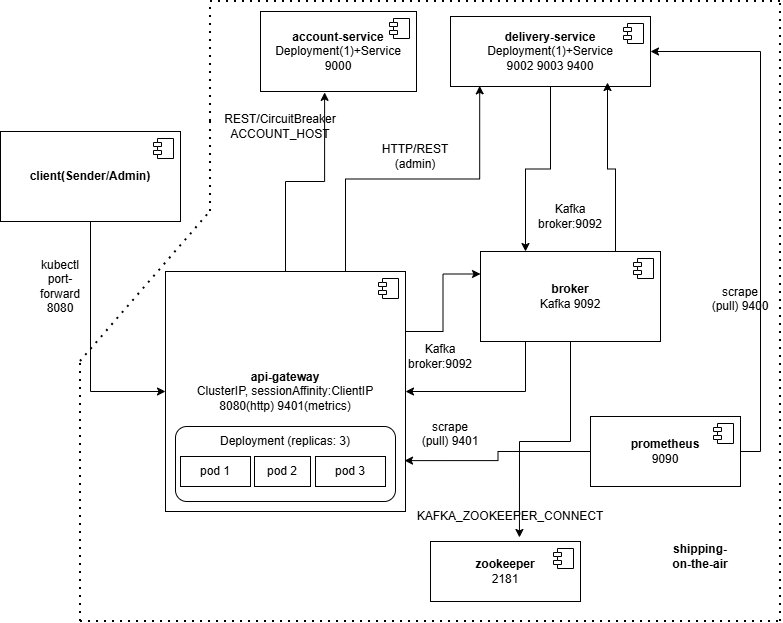

The diagram above was exported from draw.io. Its source (the exported page's mxGraphModel, read from the mxfile embedded in the PNG):
<mxGraphModel dx="1414" dy="743" grid="1" gridSize="10" guides="1" tooltips="1" connect="1" arrows="1" fold="1" page="1" pageScale="1" pageWidth="827" pageHeight="1169" math="0" shadow="0">
  <root>
    <mxCell id="0" />
    <mxCell id="1" parent="0" />
    <mxCell id="Hosg6N1h82NSGXgXXpme-1" edge="1" parent="1" source="Hosg6N1h82NSGXgXXpme-3" style="edgeStyle=orthogonalEdgeStyle;rounded=0;orthogonalLoop=1;jettySize=auto;html=1;exitX=0.5;exitY=1;exitDx=0;exitDy=0;entryX=0;entryY=0.5;entryDx=0;entryDy=0;" target="Hosg6N1h82NSGXgXXpme-6">
      <mxGeometry relative="1" as="geometry" />
    </mxCell>
    <mxCell id="Hosg6N1h82NSGXgXXpme-3" parent="1" style="html=1;dropTarget=0;whiteSpace=wrap;" value="&lt;b&gt;client(Sender/Admin)&lt;/b&gt;" vertex="1">
      <mxGeometry height="90" width="180" x="20" y="230" as="geometry" />
    </mxCell>
    <mxCell id="Hosg6N1h82NSGXgXXpme-4" parent="Hosg6N1h82NSGXgXXpme-3" style="shape=module;jettyWidth=8;jettyHeight=4;" value="" vertex="1">
      <mxGeometry height="20" relative="1" width="20" x="1" as="geometry">
        <mxPoint x="-27" y="7" as="offset" />
      </mxGeometry>
    </mxCell>
    <mxCell id="Hosg6N1h82NSGXgXXpme-67" edge="1" parent="1" source="Hosg6N1h82NSGXgXXpme-6" style="edgeStyle=orthogonalEdgeStyle;rounded=0;orthogonalLoop=1;jettySize=auto;html=1;exitX=1;exitY=0.25;exitDx=0;exitDy=0;entryX=0;entryY=0.25;entryDx=0;entryDy=0;" target="Hosg6N1h82NSGXgXXpme-34">
      <mxGeometry relative="1" as="geometry" />
    </mxCell>
    <mxCell id="Hosg6N1h82NSGXgXXpme-6" parent="1" style="html=1;dropTarget=0;whiteSpace=wrap;" value="&lt;b&gt;api-gateway&lt;/b&gt;&lt;div&gt;ClusterIP, sessionAffinity:ClientIP&lt;/div&gt;&lt;div&gt;8080(http) 9401(metrics)&lt;/div&gt;" vertex="1">
      <mxGeometry height="240" width="240" x="185" y="370" as="geometry" />
    </mxCell>
    <mxCell id="Hosg6N1h82NSGXgXXpme-7" parent="Hosg6N1h82NSGXgXXpme-6" style="shape=module;jettyWidth=8;jettyHeight=4;" value="" vertex="1">
      <mxGeometry height="20" relative="1" width="20" x="1" as="geometry">
        <mxPoint x="-27" y="7" as="offset" />
      </mxGeometry>
    </mxCell>
    <mxCell id="Hosg6N1h82NSGXgXXpme-8" parent="1" style="html=1;dropTarget=0;whiteSpace=wrap;" value="&lt;b&gt;account-service&lt;/b&gt;&lt;div&gt;Deployment(1)+Service&lt;br&gt;&lt;div&gt;9000&lt;/div&gt;&lt;/div&gt;" vertex="1">
      <mxGeometry height="80" width="156" x="280" y="110" as="geometry" />
    </mxCell>
    <mxCell id="Hosg6N1h82NSGXgXXpme-9" parent="Hosg6N1h82NSGXgXXpme-8" style="shape=module;jettyWidth=8;jettyHeight=4;" value="" vertex="1">
      <mxGeometry height="20" relative="1" width="20" x="1" as="geometry">
        <mxPoint x="-27" y="7" as="offset" />
      </mxGeometry>
    </mxCell>
    <mxCell id="Hosg6N1h82NSGXgXXpme-71" edge="1" parent="1" source="Hosg6N1h82NSGXgXXpme-10" style="edgeStyle=orthogonalEdgeStyle;rounded=0;orthogonalLoop=1;jettySize=auto;html=1;exitX=0.5;exitY=1;exitDx=0;exitDy=0;entryX=0.25;entryY=0;entryDx=0;entryDy=0;" target="Hosg6N1h82NSGXgXXpme-34">
      <mxGeometry relative="1" as="geometry" />
    </mxCell>
    <mxCell id="Hosg6N1h82NSGXgXXpme-10" parent="1" style="html=1;dropTarget=0;whiteSpace=wrap;" value="&lt;b&gt;delivery-service&lt;/b&gt;&lt;div&gt;&lt;span style=&quot;background-color: transparent; color: light-dark(rgb(0, 0, 0), rgb(255, 255, 255));&quot;&gt;Deployment(1)+Service&lt;/span&gt;&lt;/div&gt;&lt;div&gt;&lt;span style=&quot;background-color: transparent; color: light-dark(rgb(0, 0, 0), rgb(255, 255, 255));&quot;&gt;9002 9003 9400&lt;/span&gt;&lt;/div&gt;" vertex="1">
      <mxGeometry height="70" width="200" x="470" y="115" as="geometry" />
    </mxCell>
    <mxCell id="Hosg6N1h82NSGXgXXpme-11" parent="Hosg6N1h82NSGXgXXpme-10" style="shape=module;jettyWidth=8;jettyHeight=4;" value="" vertex="1">
      <mxGeometry height="20" relative="1" width="20" x="1" as="geometry">
        <mxPoint x="-27" y="7" as="offset" />
      </mxGeometry>
    </mxCell>
    <mxCell id="Hosg6N1h82NSGXgXXpme-13" edge="1" parent="1" source="Hosg6N1h82NSGXgXXpme-14" style="edgeStyle=orthogonalEdgeStyle;rounded=0;orthogonalLoop=1;jettySize=auto;html=1;exitX=1;exitY=0.5;exitDx=0;exitDy=0;entryX=1;entryY=0.5;entryDx=0;entryDy=0;" target="Hosg6N1h82NSGXgXXpme-10">
      <mxGeometry relative="1" as="geometry" />
    </mxCell>
    <mxCell id="Hosg6N1h82NSGXgXXpme-14" parent="1" style="html=1;dropTarget=0;whiteSpace=wrap;" value="&lt;b&gt;prometheus&lt;/b&gt;&lt;div&gt;9090&lt;/div&gt;" vertex="1">
      <mxGeometry height="70" width="150" x="610" y="515" as="geometry" />
    </mxCell>
    <mxCell id="Hosg6N1h82NSGXgXXpme-15" parent="Hosg6N1h82NSGXgXXpme-14" style="shape=module;jettyWidth=8;jettyHeight=4;" value="" vertex="1">
      <mxGeometry height="20" relative="1" width="20" x="1" as="geometry">
        <mxPoint x="-27" y="7" as="offset" />
      </mxGeometry>
    </mxCell>
    <mxCell id="Hosg6N1h82NSGXgXXpme-30" parent="1" style="text;html=1;whiteSpace=wrap;strokeColor=none;fillColor=none;align=center;verticalAlign=middle;rounded=0;" value="scrape (pull) 9400&lt;div&gt;&lt;br&gt;&lt;/div&gt;" vertex="1">
      <mxGeometry height="30" width="60" x="730" y="390" as="geometry" />
    </mxCell>
    <mxCell id="Hosg6N1h82NSGXgXXpme-31" parent="1" style="text;html=1;whiteSpace=wrap;strokeColor=none;fillColor=none;align=center;verticalAlign=middle;rounded=0;" value="&lt;b&gt;shipping-on-the-air&lt;/b&gt;" vertex="1">
      <mxGeometry height="30" width="60" x="690" y="640" as="geometry" />
    </mxCell>
    <mxCell id="Hosg6N1h82NSGXgXXpme-69" edge="1" parent="1" source="Hosg6N1h82NSGXgXXpme-34" style="edgeStyle=orthogonalEdgeStyle;rounded=0;orthogonalLoop=1;jettySize=auto;html=1;exitX=0.25;exitY=1;exitDx=0;exitDy=0;entryX=1;entryY=0.5;entryDx=0;entryDy=0;" target="Hosg6N1h82NSGXgXXpme-6">
      <mxGeometry relative="1" as="geometry" />
    </mxCell>
    <mxCell id="Hosg6N1h82NSGXgXXpme-34" parent="1" style="html=1;dropTarget=0;whiteSpace=wrap;" value="&lt;b&gt;broker&lt;/b&gt;&lt;div&gt;Kafka 9092&lt;/div&gt;" vertex="1">
      <mxGeometry height="90" width="180" x="500" y="350" as="geometry" />
    </mxCell>
    <mxCell id="Hosg6N1h82NSGXgXXpme-35" parent="Hosg6N1h82NSGXgXXpme-34" style="shape=module;jettyWidth=8;jettyHeight=4;" value="" vertex="1">
      <mxGeometry height="20" relative="1" width="20" x="1" as="geometry">
        <mxPoint x="-27" y="7" as="offset" />
      </mxGeometry>
    </mxCell>
    <mxCell id="Hosg6N1h82NSGXgXXpme-36" parent="1" style="html=1;dropTarget=0;whiteSpace=wrap;" value="&lt;b&gt;zookeeper&lt;/b&gt;&lt;div&gt;2181&lt;/div&gt;" vertex="1">
      <mxGeometry height="60" width="150" x="450" y="640" as="geometry" />
    </mxCell>
    <mxCell id="Hosg6N1h82NSGXgXXpme-37" parent="Hosg6N1h82NSGXgXXpme-36" style="shape=module;jettyWidth=8;jettyHeight=4;" value="" vertex="1">
      <mxGeometry height="20" relative="1" width="20" x="1" as="geometry">
        <mxPoint x="-27" y="7" as="offset" />
      </mxGeometry>
    </mxCell>
    <mxCell id="Hosg6N1h82NSGXgXXpme-38" parent="1" style="text;html=1;whiteSpace=wrap;strokeColor=none;fillColor=none;align=center;verticalAlign=middle;rounded=0;" value="KAFKA_ZOOKEEPER_CONNECT" vertex="1">
      <mxGeometry height="30" width="60" x="500" y="600" as="geometry" />
    </mxCell>
    <mxCell id="Hosg6N1h82NSGXgXXpme-43" edge="1" parent="1" source="Hosg6N1h82NSGXgXXpme-6" style="edgeStyle=orthogonalEdgeStyle;rounded=0;orthogonalLoop=1;jettySize=auto;html=1;exitX=0.75;exitY=0;exitDx=0;exitDy=0;entryX=0.146;entryY=0.991;entryDx=0;entryDy=0;entryPerimeter=0;" target="Hosg6N1h82NSGXgXXpme-10">
      <mxGeometry relative="1" as="geometry">
        <mxPoint x="540" y="87" as="targetPoint" />
      </mxGeometry>
    </mxCell>
    <mxCell id="Hosg6N1h82NSGXgXXpme-44" parent="1" style="text;html=1;whiteSpace=wrap;strokeColor=none;fillColor=none;align=center;verticalAlign=middle;rounded=0;" value="REST/CircuitBreaker&lt;div&gt;ACCOUNT_HOST&lt;/div&gt;" vertex="1">
      <mxGeometry height="30" width="60" x="270" y="210" as="geometry" />
    </mxCell>
    <mxCell id="Hosg6N1h82NSGXgXXpme-45" edge="1" parent="1" source="Hosg6N1h82NSGXgXXpme-6" style="edgeStyle=orthogonalEdgeStyle;rounded=0;orthogonalLoop=1;jettySize=auto;html=1;entryX=0.411;entryY=1.011;entryDx=0;entryDy=0;entryPerimeter=0;" target="Hosg6N1h82NSGXgXXpme-8">
      <mxGeometry relative="1" as="geometry" />
    </mxCell>
    <mxCell id="Hosg6N1h82NSGXgXXpme-46" parent="1" style="text;html=1;whiteSpace=wrap;strokeColor=none;fillColor=none;align=center;verticalAlign=middle;rounded=0;" value="HTTP/REST (admin)" vertex="1">
      <mxGeometry height="30" width="60" x="405" y="240" as="geometry" />
    </mxCell>
    <mxCell id="Hosg6N1h82NSGXgXXpme-47" edge="1" parent="1" style="endArrow=none;dashed=1;html=1;dashPattern=1 3;strokeWidth=2;rounded=0;" value="">
      <mxGeometry height="50" relative="1" width="50" as="geometry">
        <mxPoint x="230" y="100" as="sourcePoint" />
        <mxPoint x="800" y="100" as="targetPoint" />
      </mxGeometry>
    </mxCell>
    <mxCell id="Hosg6N1h82NSGXgXXpme-48" edge="1" parent="1" style="endArrow=none;dashed=1;html=1;dashPattern=1 3;strokeWidth=2;rounded=0;" value="">
      <mxGeometry height="50" relative="1" width="50" as="geometry">
        <mxPoint x="230" y="220" as="sourcePoint" />
        <mxPoint x="230" y="100" as="targetPoint" />
      </mxGeometry>
    </mxCell>
    <mxCell id="Hosg6N1h82NSGXgXXpme-50" edge="1" parent="1" style="endArrow=none;dashed=1;html=1;dashPattern=1 3;strokeWidth=2;rounded=0;" value="">
      <mxGeometry height="50" relative="1" width="50" as="geometry">
        <mxPoint x="230" y="310" as="sourcePoint" />
        <mxPoint x="230" y="220" as="targetPoint" />
      </mxGeometry>
    </mxCell>
    <mxCell id="Hosg6N1h82NSGXgXXpme-51" edge="1" parent="1" style="endArrow=none;dashed=1;html=1;dashPattern=1 3;strokeWidth=2;rounded=0;" value="">
      <mxGeometry height="50" relative="1" width="50" as="geometry">
        <mxPoint x="100" y="460" as="sourcePoint" />
        <mxPoint x="230" y="310" as="targetPoint" />
      </mxGeometry>
    </mxCell>
    <mxCell id="Hosg6N1h82NSGXgXXpme-52" edge="1" parent="1" style="endArrow=none;dashed=1;html=1;dashPattern=1 3;strokeWidth=2;rounded=0;" value="">
      <mxGeometry height="50" relative="1" width="50" as="geometry">
        <mxPoint x="100" y="720" as="sourcePoint" />
        <mxPoint x="100" y="460" as="targetPoint" />
      </mxGeometry>
    </mxCell>
    <mxCell id="Hosg6N1h82NSGXgXXpme-53" edge="1" parent="1" style="endArrow=none;dashed=1;html=1;dashPattern=1 3;strokeWidth=2;rounded=0;" value="">
      <mxGeometry height="50" relative="1" width="50" as="geometry">
        <mxPoint x="100" y="720" as="sourcePoint" />
        <mxPoint x="800" y="720" as="targetPoint" />
      </mxGeometry>
    </mxCell>
    <mxCell id="Hosg6N1h82NSGXgXXpme-54" edge="1" parent="1" style="endArrow=none;dashed=1;html=1;dashPattern=1 3;strokeWidth=2;rounded=0;" value="">
      <mxGeometry height="50" relative="1" width="50" as="geometry">
        <mxPoint x="800" y="720" as="sourcePoint" />
        <mxPoint x="800" y="100" as="targetPoint" />
      </mxGeometry>
    </mxCell>
    <mxCell id="Hosg6N1h82NSGXgXXpme-55" parent="1" style="text;html=1;whiteSpace=wrap;strokeColor=none;fillColor=none;align=center;verticalAlign=middle;rounded=0;" value="kubectl port-forward 8080" vertex="1">
      <mxGeometry height="30" width="60" x="50" y="370" as="geometry" />
    </mxCell>
    <mxCell id="Hosg6N1h82NSGXgXXpme-58" parent="1" style="rounded=0;whiteSpace=wrap;html=1;" value="pod 1" vertex="1">
      <mxGeometry height="30" width="70" x="200" y="555" as="geometry" />
    </mxCell>
    <mxCell id="Hosg6N1h82NSGXgXXpme-59" parent="1" style="rounded=0;whiteSpace=wrap;html=1;" value="pod 2" vertex="1">
      <mxGeometry height="30" width="56" x="274" y="555" as="geometry" />
    </mxCell>
    <mxCell id="Hosg6N1h82NSGXgXXpme-60" parent="1" style="rounded=0;whiteSpace=wrap;html=1;" value="pod 3" vertex="1">
      <mxGeometry height="30" width="70" x="335" y="555" as="geometry" />
    </mxCell>
    <mxCell id="Hosg6N1h82NSGXgXXpme-62" parent="1" style="rounded=1;whiteSpace=wrap;html=1;fillColor=none;" value="" vertex="1">
      <mxGeometry height="75" width="220" x="195" y="525" as="geometry" />
    </mxCell>
    <mxCell id="Hosg6N1h82NSGXgXXpme-63" parent="1" style="text;html=1;whiteSpace=wrap;strokeColor=none;fillColor=none;align=center;verticalAlign=middle;rounded=0;" value="Deployment (replicas: 3)" vertex="1">
      <mxGeometry height="30" width="150" x="230" y="525" as="geometry" />
    </mxCell>
    <mxCell id="Hosg6N1h82NSGXgXXpme-70" parent="1" style="text;html=1;whiteSpace=wrap;strokeColor=none;fillColor=none;align=center;verticalAlign=middle;rounded=0;" value="Kafka broker:9092" vertex="1">
      <mxGeometry height="30" width="60" x="430" y="440" as="geometry" />
    </mxCell>
    <mxCell id="Hosg6N1h82NSGXgXXpme-72" edge="1" parent="1" source="Hosg6N1h82NSGXgXXpme-34" style="edgeStyle=orthogonalEdgeStyle;rounded=0;orthogonalLoop=1;jettySize=auto;html=1;exitX=0.75;exitY=0;exitDx=0;exitDy=0;entryX=0.785;entryY=0.943;entryDx=0;entryDy=0;entryPerimeter=0;" target="Hosg6N1h82NSGXgXXpme-10">
      <mxGeometry relative="1" as="geometry" />
    </mxCell>
    <mxCell id="Hosg6N1h82NSGXgXXpme-73" parent="1" style="text;html=1;whiteSpace=wrap;strokeColor=none;fillColor=none;align=center;verticalAlign=middle;rounded=0;" value="Kafka broker:9092" vertex="1">
      <mxGeometry height="30" width="60" x="560" y="300" as="geometry" />
    </mxCell>
    <mxCell id="Hosg6N1h82NSGXgXXpme-74" edge="1" parent="1" source="Hosg6N1h82NSGXgXXpme-34" style="edgeStyle=orthogonalEdgeStyle;rounded=0;orthogonalLoop=1;jettySize=auto;html=1;exitX=0.5;exitY=1;exitDx=0;exitDy=0;entryX=0.593;entryY=-0.067;entryDx=0;entryDy=0;entryPerimeter=0;" target="Hosg6N1h82NSGXgXXpme-36">
      <mxGeometry relative="1" as="geometry" />
    </mxCell>
    <mxCell id="Hosg6N1h82NSGXgXXpme-75" edge="1" parent="1" source="Hosg6N1h82NSGXgXXpme-14" style="edgeStyle=orthogonalEdgeStyle;rounded=0;orthogonalLoop=1;jettySize=auto;html=1;exitX=0;exitY=0.5;exitDx=0;exitDy=0;entryX=0.996;entryY=0.788;entryDx=0;entryDy=0;entryPerimeter=0;" target="Hosg6N1h82NSGXgXXpme-6">
      <mxGeometry relative="1" as="geometry" />
    </mxCell>
    <mxCell id="Hosg6N1h82NSGXgXXpme-76" parent="1" style="text;html=1;whiteSpace=wrap;strokeColor=none;fillColor=none;align=center;verticalAlign=middle;rounded=0;" value="scrape (pull) 9401&lt;div&gt;&lt;br&gt;&lt;/div&gt;" vertex="1">
      <mxGeometry height="30" width="60" x="440" y="525" as="geometry" />
    </mxCell>
  </root>
</mxGraphModel>